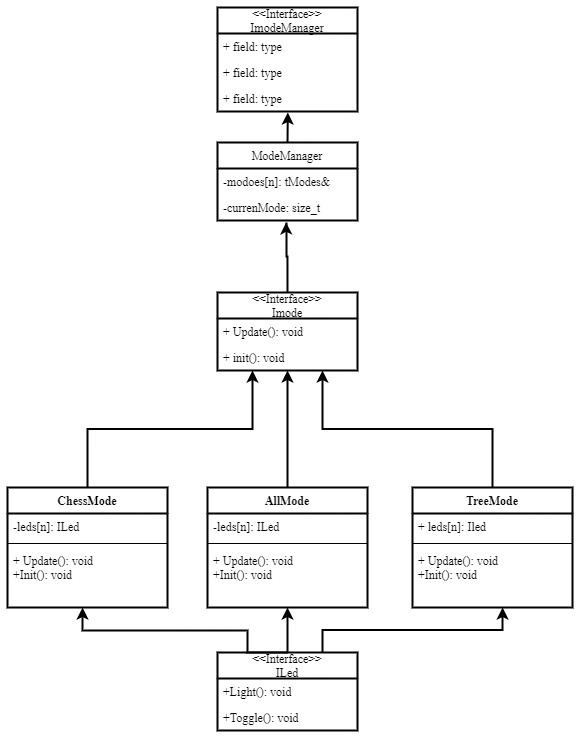

The diagram above was exported from draw.io. Its source (the exported page's mxGraphModel, read from the mxfile embedded in the PNG):
<mxGraphModel dx="1634" dy="372" grid="1" gridSize="15" guides="1" tooltips="1" connect="1" arrows="1" page="1" pageScale="1" pageWidth="1442" pageHeight="2040">
  <root>
    <mxCell id="0" />
    <mxCell id="1" parent="0" />
    <mxCell id="7weyWOwWfC8d4U3d6yM2-44" style="edgeStyle=orthogonalEdgeStyle;rounded=0;orthogonalLoop=1;jettySize=auto;html=1;exitX=0.5;exitY=0;exitDx=0;exitDy=0;entryX=0.469;entryY=1;entryDx=0;entryDy=0;entryPerimeter=0;" edge="1" parent="1" source="7weyWOwWfC8d4U3d6yM2-4" target="7weyWOwWfC8d4U3d6yM2-27">
      <mxGeometry relative="1" as="geometry">
        <Array as="points">
          <mxPoint x="165" y="660" />
          <mxPoint x="165" y="638" />
          <mxPoint y="638" />
        </Array>
      </mxGeometry>
    </mxCell>
    <mxCell id="7weyWOwWfC8d4U3d6yM2-47" style="edgeStyle=orthogonalEdgeStyle;rounded=0;orthogonalLoop=1;jettySize=auto;html=1;entryX=0.5;entryY=1;entryDx=0;entryDy=0;entryPerimeter=0;" edge="1" parent="1" source="7weyWOwWfC8d4U3d6yM2-4" target="7weyWOwWfC8d4U3d6yM2-23">
      <mxGeometry relative="1" as="geometry" />
    </mxCell>
    <mxCell id="7weyWOwWfC8d4U3d6yM2-48" style="edgeStyle=orthogonalEdgeStyle;rounded=0;orthogonalLoop=1;jettySize=auto;html=1;exitX=0.75;exitY=0;exitDx=0;exitDy=0;entryX=0.563;entryY=1;entryDx=0;entryDy=0;entryPerimeter=0;" edge="1" parent="1" source="7weyWOwWfC8d4U3d6yM2-4" target="7weyWOwWfC8d4U3d6yM2-31">
      <mxGeometry relative="1" as="geometry" />
    </mxCell>
    <mxCell id="7weyWOwWfC8d4U3d6yM2-4" value="&lt;&lt;Interface&gt;&gt;&#10;ILed" style="swimlane;fontStyle=0;childLayout=stackLayout;horizontal=1;startSize=26;fillColor=none;horizontalStack=0;resizeParent=1;resizeParentMax=0;resizeLast=0;collapsible=1;marginBottom=0;" vertex="1" parent="1">
      <mxGeometry x="135" y="660" width="140" height="78" as="geometry" />
    </mxCell>
    <mxCell id="7weyWOwWfC8d4U3d6yM2-5" value="+Light(): void" style="text;strokeColor=none;fillColor=none;align=left;verticalAlign=top;spacingLeft=4;spacingRight=4;overflow=hidden;rotatable=0;points=[[0,0.5],[1,0.5]];portConstraint=eastwest;" vertex="1" parent="7weyWOwWfC8d4U3d6yM2-4">
      <mxGeometry y="26" width="140" height="26" as="geometry" />
    </mxCell>
    <mxCell id="7weyWOwWfC8d4U3d6yM2-6" value="+Toggle(): void" style="text;strokeColor=none;fillColor=none;align=left;verticalAlign=top;spacingLeft=4;spacingRight=4;overflow=hidden;rotatable=0;points=[[0,0.5],[1,0.5]];portConstraint=eastwest;" vertex="1" parent="7weyWOwWfC8d4U3d6yM2-4">
      <mxGeometry y="52" width="140" height="26" as="geometry" />
    </mxCell>
    <mxCell id="7weyWOwWfC8d4U3d6yM2-50" style="edgeStyle=orthogonalEdgeStyle;rounded=0;orthogonalLoop=1;jettySize=auto;html=1;exitX=0.5;exitY=0;exitDx=0;exitDy=0;entryX=0.5;entryY=1;entryDx=0;entryDy=0;" edge="1" parent="1" source="7weyWOwWfC8d4U3d6yM2-20" target="7weyWOwWfC8d4U3d6yM2-32">
      <mxGeometry relative="1" as="geometry" />
    </mxCell>
    <mxCell id="7weyWOwWfC8d4U3d6yM2-20" value="AllMode" style="swimlane;fontStyle=1;align=center;verticalAlign=top;childLayout=stackLayout;horizontal=1;startSize=26;horizontalStack=0;resizeParent=1;resizeParentMax=0;resizeLast=0;collapsible=1;marginBottom=0;" vertex="1" parent="1">
      <mxGeometry x="125" y="495" width="160" height="120" as="geometry" />
    </mxCell>
    <mxCell id="7weyWOwWfC8d4U3d6yM2-21" value="-leds[n]: ILed" style="text;strokeColor=none;fillColor=none;align=left;verticalAlign=top;spacingLeft=4;spacingRight=4;overflow=hidden;rotatable=0;points=[[0,0.5],[1,0.5]];portConstraint=eastwest;" vertex="1" parent="7weyWOwWfC8d4U3d6yM2-20">
      <mxGeometry y="26" width="160" height="26" as="geometry" />
    </mxCell>
    <mxCell id="7weyWOwWfC8d4U3d6yM2-22" value="" style="line;strokeWidth=1;fillColor=none;align=left;verticalAlign=middle;spacingTop=-1;spacingLeft=3;spacingRight=3;rotatable=0;labelPosition=right;points=[];portConstraint=eastwest;" vertex="1" parent="7weyWOwWfC8d4U3d6yM2-20">
      <mxGeometry y="52" width="160" height="8" as="geometry" />
    </mxCell>
    <mxCell id="7weyWOwWfC8d4U3d6yM2-23" value="+ Update(): void&#10;+Init(): void" style="text;strokeColor=none;fillColor=none;align=left;verticalAlign=top;spacingLeft=4;spacingRight=4;overflow=hidden;rotatable=0;points=[[0,0.5],[1,0.5]];portConstraint=eastwest;" vertex="1" parent="7weyWOwWfC8d4U3d6yM2-20">
      <mxGeometry y="60" width="160" height="60" as="geometry" />
    </mxCell>
    <mxCell id="7weyWOwWfC8d4U3d6yM2-49" style="edgeStyle=orthogonalEdgeStyle;rounded=0;orthogonalLoop=1;jettySize=auto;html=1;exitX=0.5;exitY=0;exitDx=0;exitDy=0;entryX=0.25;entryY=1;entryDx=0;entryDy=0;" edge="1" parent="1" source="7weyWOwWfC8d4U3d6yM2-24" target="7weyWOwWfC8d4U3d6yM2-32">
      <mxGeometry relative="1" as="geometry" />
    </mxCell>
    <mxCell id="7weyWOwWfC8d4U3d6yM2-24" value="ChessMode" style="swimlane;fontStyle=1;align=center;verticalAlign=top;childLayout=stackLayout;horizontal=1;startSize=26;horizontalStack=0;resizeParent=1;resizeParentMax=0;resizeLast=0;collapsible=1;marginBottom=0;" vertex="1" parent="1">
      <mxGeometry x="-75" y="495" width="160" height="120" as="geometry" />
    </mxCell>
    <mxCell id="7weyWOwWfC8d4U3d6yM2-25" value="-leds[n]: ILed" style="text;strokeColor=none;fillColor=none;align=left;verticalAlign=top;spacingLeft=4;spacingRight=4;overflow=hidden;rotatable=0;points=[[0,0.5],[1,0.5]];portConstraint=eastwest;" vertex="1" parent="7weyWOwWfC8d4U3d6yM2-24">
      <mxGeometry y="26" width="160" height="26" as="geometry" />
    </mxCell>
    <mxCell id="7weyWOwWfC8d4U3d6yM2-26" value="" style="line;strokeWidth=1;fillColor=none;align=left;verticalAlign=middle;spacingTop=-1;spacingLeft=3;spacingRight=3;rotatable=0;labelPosition=right;points=[];portConstraint=eastwest;" vertex="1" parent="7weyWOwWfC8d4U3d6yM2-24">
      <mxGeometry y="52" width="160" height="8" as="geometry" />
    </mxCell>
    <mxCell id="7weyWOwWfC8d4U3d6yM2-27" value="+ Update(): void&#10;+Init(): void&#10;" style="text;strokeColor=none;fillColor=none;align=left;verticalAlign=top;spacingLeft=4;spacingRight=4;overflow=hidden;rotatable=0;points=[[0,0.5],[1,0.5]];portConstraint=eastwest;" vertex="1" parent="7weyWOwWfC8d4U3d6yM2-24">
      <mxGeometry y="60" width="160" height="60" as="geometry" />
    </mxCell>
    <mxCell id="7weyWOwWfC8d4U3d6yM2-51" style="edgeStyle=orthogonalEdgeStyle;rounded=0;orthogonalLoop=1;jettySize=auto;html=1;exitX=0.5;exitY=0;exitDx=0;exitDy=0;entryX=0.75;entryY=1;entryDx=0;entryDy=0;" edge="1" parent="1" source="7weyWOwWfC8d4U3d6yM2-28" target="7weyWOwWfC8d4U3d6yM2-32">
      <mxGeometry relative="1" as="geometry" />
    </mxCell>
    <mxCell id="7weyWOwWfC8d4U3d6yM2-28" value="TreeMode" style="swimlane;fontStyle=1;align=center;verticalAlign=top;childLayout=stackLayout;horizontal=1;startSize=26;horizontalStack=0;resizeParent=1;resizeParentMax=0;resizeLast=0;collapsible=1;marginBottom=0;" vertex="1" parent="1">
      <mxGeometry x="330" y="495" width="160" height="120" as="geometry" />
    </mxCell>
    <mxCell id="7weyWOwWfC8d4U3d6yM2-29" value="+ leds[n]: Iled" style="text;strokeColor=none;fillColor=none;align=left;verticalAlign=top;spacingLeft=4;spacingRight=4;overflow=hidden;rotatable=0;points=[[0,0.5],[1,0.5]];portConstraint=eastwest;" vertex="1" parent="7weyWOwWfC8d4U3d6yM2-28">
      <mxGeometry y="26" width="160" height="26" as="geometry" />
    </mxCell>
    <mxCell id="7weyWOwWfC8d4U3d6yM2-30" value="" style="line;strokeWidth=1;fillColor=none;align=left;verticalAlign=middle;spacingTop=-1;spacingLeft=3;spacingRight=3;rotatable=0;labelPosition=right;points=[];portConstraint=eastwest;" vertex="1" parent="7weyWOwWfC8d4U3d6yM2-28">
      <mxGeometry y="52" width="160" height="8" as="geometry" />
    </mxCell>
    <mxCell id="7weyWOwWfC8d4U3d6yM2-31" value="+ Update(): void&#10;+Init(): void" style="text;strokeColor=none;fillColor=none;align=left;verticalAlign=top;spacingLeft=4;spacingRight=4;overflow=hidden;rotatable=0;points=[[0,0.5],[1,0.5]];portConstraint=eastwest;" vertex="1" parent="7weyWOwWfC8d4U3d6yM2-28">
      <mxGeometry y="60" width="160" height="60" as="geometry" />
    </mxCell>
    <mxCell id="7weyWOwWfC8d4U3d6yM2-53" style="edgeStyle=orthogonalEdgeStyle;rounded=0;orthogonalLoop=1;jettySize=auto;html=1;exitX=0.5;exitY=0;exitDx=0;exitDy=0;entryX=0.49;entryY=1.072;entryDx=0;entryDy=0;entryPerimeter=0;" edge="1" parent="1" source="7weyWOwWfC8d4U3d6yM2-32" target="7weyWOwWfC8d4U3d6yM2-38">
      <mxGeometry relative="1" as="geometry">
        <mxPoint x="205.29411764705878" y="240" as="targetPoint" />
        <Array as="points">
          <mxPoint x="205" y="264" />
          <mxPoint x="204" y="264" />
          <mxPoint x="204" y="230" />
        </Array>
      </mxGeometry>
    </mxCell>
    <mxCell id="7weyWOwWfC8d4U3d6yM2-32" value="&lt;&lt;Interface&gt;&gt;&#10;Imode" style="swimlane;fontStyle=0;childLayout=stackLayout;horizontal=1;startSize=26;fillColor=none;horizontalStack=0;resizeParent=1;resizeParentMax=0;resizeLast=0;collapsible=1;marginBottom=0;" vertex="1" parent="1">
      <mxGeometry x="135" y="300" width="140" height="78" as="geometry" />
    </mxCell>
    <mxCell id="7weyWOwWfC8d4U3d6yM2-34" value="+ Update(): void" style="text;strokeColor=none;fillColor=none;align=left;verticalAlign=top;spacingLeft=4;spacingRight=4;overflow=hidden;rotatable=0;points=[[0,0.5],[1,0.5]];portConstraint=eastwest;" vertex="1" parent="7weyWOwWfC8d4U3d6yM2-32">
      <mxGeometry y="26" width="140" height="26" as="geometry" />
    </mxCell>
    <mxCell id="7weyWOwWfC8d4U3d6yM2-35" value="+ init(): void" style="text;strokeColor=none;fillColor=none;align=left;verticalAlign=top;spacingLeft=4;spacingRight=4;overflow=hidden;rotatable=0;points=[[0,0.5],[1,0.5]];portConstraint=eastwest;" vertex="1" parent="7weyWOwWfC8d4U3d6yM2-32">
      <mxGeometry y="52" width="140" height="26" as="geometry" />
    </mxCell>
    <mxCell id="7weyWOwWfC8d4U3d6yM2-54" style="edgeStyle=orthogonalEdgeStyle;rounded=0;orthogonalLoop=1;jettySize=auto;html=1;exitX=0.5;exitY=0;exitDx=0;exitDy=0;" edge="1" parent="1" source="7weyWOwWfC8d4U3d6yM2-36">
      <mxGeometry relative="1" as="geometry">
        <mxPoint x="205.31034482758628" y="120" as="targetPoint" />
      </mxGeometry>
    </mxCell>
    <mxCell id="7weyWOwWfC8d4U3d6yM2-36" value="ModeManager" style="swimlane;fontStyle=0;childLayout=stackLayout;horizontal=1;startSize=26;fillColor=none;horizontalStack=0;resizeParent=1;resizeParentMax=0;resizeLast=0;collapsible=1;marginBottom=0;" vertex="1" parent="1">
      <mxGeometry x="135" y="150" width="140" height="78" as="geometry" />
    </mxCell>
    <mxCell id="7weyWOwWfC8d4U3d6yM2-37" value="-modoes[n]: tModes&amp;" style="text;strokeColor=none;fillColor=none;align=left;verticalAlign=top;spacingLeft=4;spacingRight=4;overflow=hidden;rotatable=0;points=[[0,0.5],[1,0.5]];portConstraint=eastwest;" vertex="1" parent="7weyWOwWfC8d4U3d6yM2-36">
      <mxGeometry y="26" width="140" height="26" as="geometry" />
    </mxCell>
    <mxCell id="7weyWOwWfC8d4U3d6yM2-38" value="-currenMode: size_t" style="text;strokeColor=none;fillColor=none;align=left;verticalAlign=top;spacingLeft=4;spacingRight=4;overflow=hidden;rotatable=0;points=[[0,0.5],[1,0.5]];portConstraint=eastwest;" vertex="1" parent="7weyWOwWfC8d4U3d6yM2-36">
      <mxGeometry y="52" width="140" height="26" as="geometry" />
    </mxCell>
    <mxCell id="7weyWOwWfC8d4U3d6yM2-40" value="&lt;&lt;Interface&gt;&gt;&#10;ImodeManager" style="swimlane;fontStyle=0;childLayout=stackLayout;horizontal=1;startSize=26;fillColor=none;horizontalStack=0;resizeParent=1;resizeParentMax=0;resizeLast=0;collapsible=1;marginBottom=0;" vertex="1" parent="1">
      <mxGeometry x="135" y="15" width="140" height="104" as="geometry" />
    </mxCell>
    <mxCell id="7weyWOwWfC8d4U3d6yM2-41" value="+ field: type" style="text;strokeColor=none;fillColor=none;align=left;verticalAlign=top;spacingLeft=4;spacingRight=4;overflow=hidden;rotatable=0;points=[[0,0.5],[1,0.5]];portConstraint=eastwest;" vertex="1" parent="7weyWOwWfC8d4U3d6yM2-40">
      <mxGeometry y="26" width="140" height="26" as="geometry" />
    </mxCell>
    <mxCell id="7weyWOwWfC8d4U3d6yM2-42" value="+ field: type" style="text;strokeColor=none;fillColor=none;align=left;verticalAlign=top;spacingLeft=4;spacingRight=4;overflow=hidden;rotatable=0;points=[[0,0.5],[1,0.5]];portConstraint=eastwest;" vertex="1" parent="7weyWOwWfC8d4U3d6yM2-40">
      <mxGeometry y="52" width="140" height="26" as="geometry" />
    </mxCell>
    <mxCell id="7weyWOwWfC8d4U3d6yM2-43" value="+ field: type" style="text;strokeColor=none;fillColor=none;align=left;verticalAlign=top;spacingLeft=4;spacingRight=4;overflow=hidden;rotatable=0;points=[[0,0.5],[1,0.5]];portConstraint=eastwest;" vertex="1" parent="7weyWOwWfC8d4U3d6yM2-40">
      <mxGeometry y="78" width="140" height="26" as="geometry" />
    </mxCell>
  </root>
</mxGraphModel>